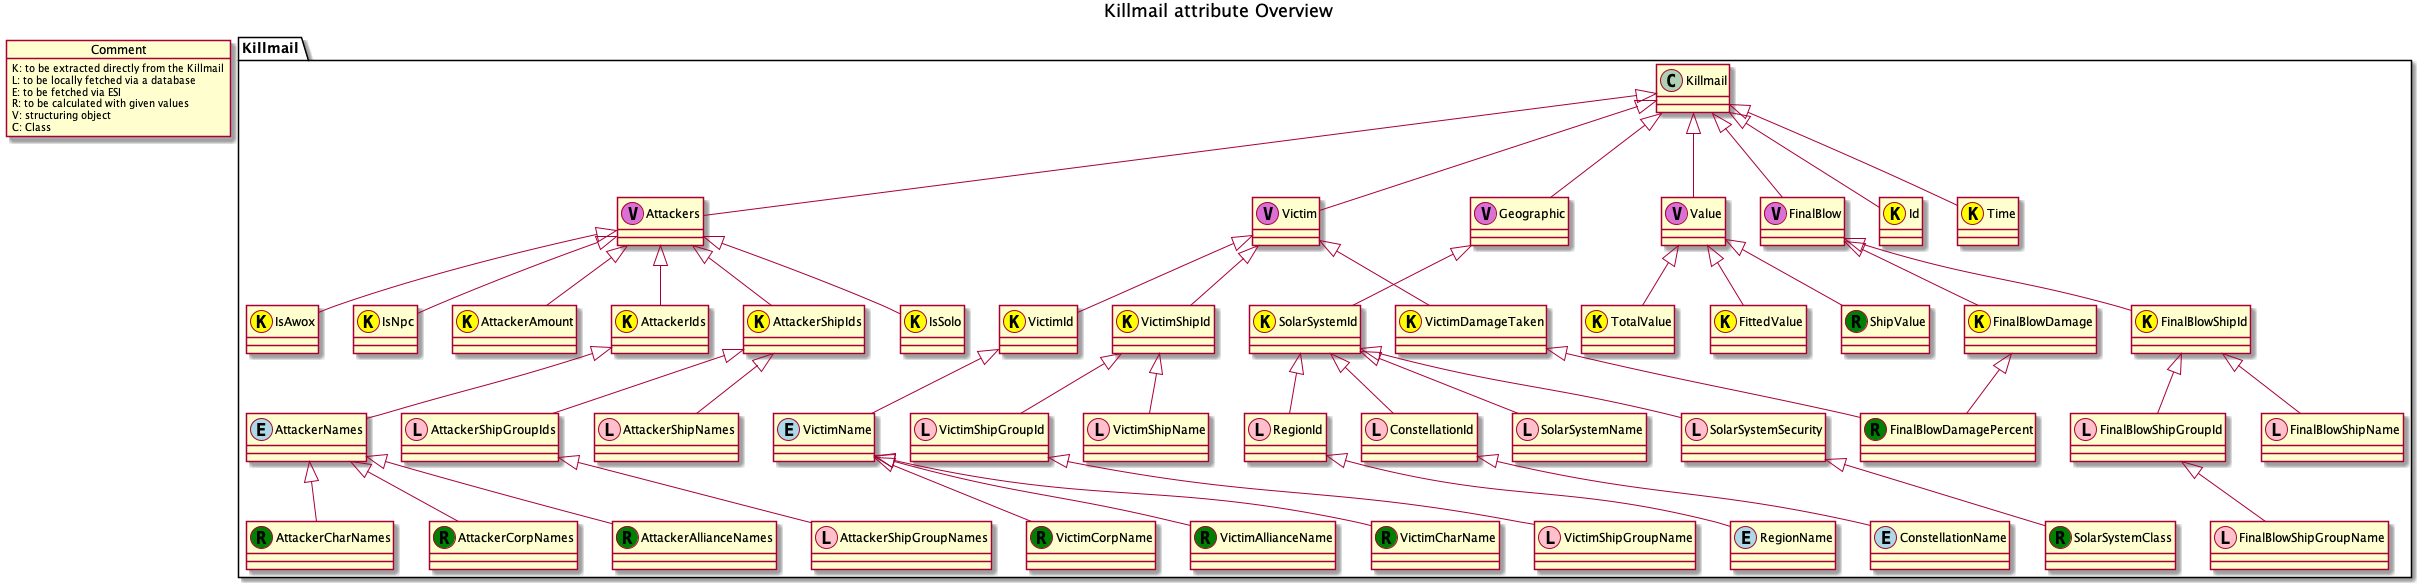

The diagram above was rendered by PlantUML. Its source (embedded in the PNG):
@startuml

title Killmail attribute Overview


object Comment{
    K: to be extracted directly from the Killmail
    L: to be locally fetched via a database
    E: to be fetched via ESI
    R: to be calculated with given values
    V: structuring object
    C: Class
}

package Killmail <<Folder>>{

class Killmail

Class Attackers << (V, orchid) >>
Class Victim << (V, orchid) >>
class Geographic << (V, orchid) >>
class Value << (V, orchid) >>
class FinalBlow << (V, orchid) >>

class VictimId << (K, yellow) >>
class VictimName << (E, lightblue) >>
class VictimCharName << (R, green) >>
class VictimCorpName << (R, green) >>
class VictimAllianceName << (R, green) >>
class AttackerIds << (K, yellow) >>
class AttackerNames << (E, lightblue) >>
class AttackerCharNames << (R, green) >>
class AttackerCorpNames << (R, green) >>
class AttackerAllianceNames << (R, green) >>

class VictimShipId << (K, yellow) >>
class VictimShipName << (L, pink) >>
class VictimShipGroupId << (L, pink) >>
class VictimShipGroupName << (L, pink) >>

class AttackerShipIds << (K, yellow) >>
class AttackerShipNames << (L, pink) >>
class AttackerShipGroupIds << (L, pink) >>
class AttackerShipGroupNames << (L, pink) >>

class RegionId << (L, pink) >>
class RegionName << (E, lightblue) >>
class ConstellationId << (L, pink) >>
class ConstellationName << (E, lightblue) >>
class SolarSystemId << (K, yellow) >>
class SolarSystemName << (L, pink) >>
class SolarSystemSecurity << (L, pink) >>
class SolarSystemClass << (R, green) >>

class Id << (K, yellow) >>
class TotalValue << (K, yellow) >>
class FittedValue << (K, yellow) >>
class ShipValue << (R, green) >>
class Time << (K, yellow) >>
class IsSolo << (K, yellow) >>
class IsAwox << (K, yellow) >>
class IsNpc << (K, yellow) >>
class AttackerAmount << (K, yellow) >>
class VictimDamageTaken << (K, yellow) >>

class FinalBlowShipId << (K, yellow) >>
class FinalBlowShipName << (L, pink) >>
class FinalBlowDamage << (K, yellow) >>
class FinalBlowDamagePercent << (R, green) >>
class FinalBlowShipGroupId << (L, pink) >>
class FinalBlowShipGroupName << (L, pink) >>
}

Killmail <|-down- Attackers
Killmail <|-down- Victim
Killmail <|-down- Geographic
Killmail <|-down- Id
Killmail <|-down- Time
Killmail <|-down- Value
Killmail <|-down- FinalBlow

Value <|-down- TotalValue
Value <|-down- FittedValue
Value <|-down- ShipValue

FinalBlow <|-down- FinalBlowShipId
FinalBlow <|-down- FinalBlowDamage

FinalBlowDamage <|-down- FinalBlowDamagePercent
VictimDamageTaken <|-down- FinalBlowDamagePercent

FinalBlowShipId <|-down- FinalBlowShipName
FinalBlowShipId <|-down- FinalBlowShipGroupId

FinalBlowShipGroupId <|-down- FinalBlowShipGroupName

Geographic <|-down- SolarSystemId

Victim <|-down- VictimShipId
Victim <|-down- VictimId
Victim <|-down- VictimDamageTaken

VictimName <|-down- VictimCharName
VictimName <|-down- VictimCorpName
VictimName <|-down- VictimAllianceName

VictimShipId <|-down- VictimShipName
VictimShipId <|-down- VictimShipGroupId
VictimShipGroupId <|-down- VictimShipGroupName

VictimId <|-down- VictimName

Attackers <|-down- AttackerShipIds
Attackers <|-down- AttackerIds
Attackers <|-down- IsSolo
Attackers <|-down- IsAwox
Attackers <|-down- IsNpc
Attackers <|-down- AttackerAmount

AttackerNames <|-down- AttackerCharNames
AttackerNames <|-down- AttackerCorpNames
AttackerNames <|-down- AttackerAllianceNames

AttackerShipIds <|-down- AttackerShipNames
AttackerShipIds <|-down- AttackerShipGroupIds
AttackerShipGroupIds <|-down- AttackerShipGroupNames

AttackerIds <|-down- AttackerNames

SolarSystemId <|-down- SolarSystemName
SolarSystemId <|-down- SolarSystemSecurity
SolarSystemId <|-down- RegionId
SolarSystemId <|-down- ConstellationId

RegionId <|-down- RegionName
ConstellationId <|-down- ConstellationName

SolarSystemSecurity <|-down- SolarSystemClass

@enduml